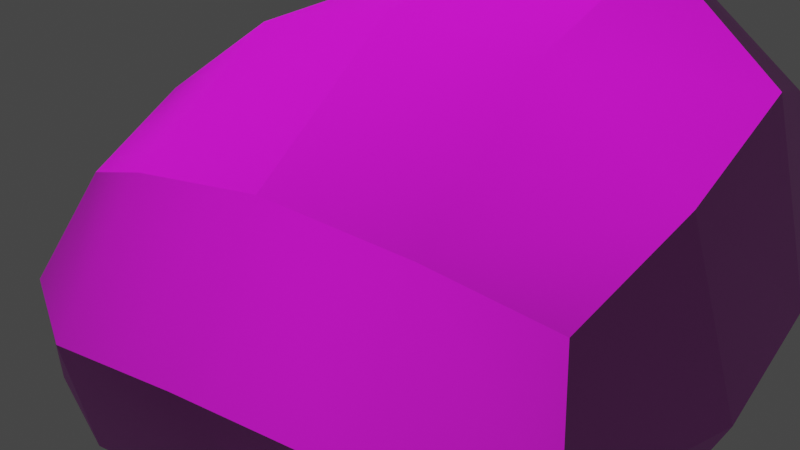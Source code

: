 # Source: rock4.blend  (saved by Blender 3.4.6; exported with 4.5.12 LTS)
import bpy
from mathutils import Matrix  # noqa: F401  (used for matrix-valued properties, if any)

bpy.ops.wm.read_factory_settings(use_empty=True)
scene = bpy.context.scene
scene.name = 'Scene'

# ---- collections
col_collection = bpy.data.collections.new('Collection'); scene.collection.children.link(col_collection)

# ---- images (referenced by path relative to the original .blend; pixels are not part of the script)
import os
ASSET_DIR = os.environ.get("B2B_ASSET_DIR", "")  # directory of the original .blend (textures are referenced by path, not embedded)
HERE = os.path.dirname(os.path.abspath(__file__))  # packed textures are extracted next to this script under _unpacked/

def load_image(name, relpath, width, height, colorspace="sRGB"):
    """Load a texture the original file referenced (path relative to the .blend, or extracted next to this script)."""
    p = next((c for c in (os.path.join(HERE, relpath), os.path.join(ASSET_DIR, relpath)) if relpath and os.path.exists(c)), "")
    if p:
        img = bpy.data.images.load(p, check_existing=True)
        img.name = name
    else:  # same state as the original file: an image datablock whose file is absent (Cycles renders it pink)
        img = bpy.data.images.new(name, width, height)
        img.source = "FILE"
        img.filepath = "//" + (relpath or name)
    img.colorspace_settings.name = colorspace
    return img
img_texture9_png = load_image('texture9.png', 'texture9.png', 1024, 1024, 'sRGB')
img_20230224_165514_jpg = load_image('20230224_165514.jpg', '20230224_165514.jpg', 1024, 1024, 'sRGB')

# ---- materials (node trees are filled in below, after node groups)
mat_material = bpy.data.materials.new('Material')
mat_material.alpha_threshold = 0.0
mat_material.use_transparent_shadow = False
mat_material.roughness = 0.5
mat_material.line_color = (0.0, 0.0, 0.0, 1.0)

# ---- node groups
ng_auto_smooth = bpy.data.node_groups.new('Auto Smooth', 'GeometryNodeTree')
_s = ng_auto_smooth.interface.new_socket(name='Geometry', in_out='OUTPUT', socket_type='NodeSocketGeometry')
_s = ng_auto_smooth.interface.new_socket(name='Geometry', in_out='INPUT', socket_type='NodeSocketGeometry')
_s = ng_auto_smooth.interface.new_socket(name='Angle', in_out='INPUT', socket_type='NodeSocketFloat')
_s.subtype = 'ANGLE'
_s.min_value = 0.0
_s.max_value = 3.142
ng_auto_smooth.is_modifier = True
_N = ng_auto_smooth.nodes; _L = ng_auto_smooth.links
n0 = _N.new('NodeGroupOutput'); n0.name = 'Group Output'; n0.location = (480, -100)
n1 = _N.new('NodeGroupInput'); n1.name = 'Group Input'; n1.location = (-420, -300)
n2 = _N.new('NodeGroupInput'); n2.name = 'Group Input.001'; n2.location = (-60, -100)
n3 = _N.new('GeometryNodeSetShadeSmooth'); n3.name = 'Set Shade Smooth'; n3.location = (120, -100)
n3.domain = 'EDGE'
n4 = _N.new('GeometryNodeSetShadeSmooth'); n4.name = 'Set Shade Smooth.001'; n4.location = (300, -100)
n5 = _N.new('GeometryNodeInputMeshEdgeAngle'); n5.name = 'Edge Angle'; n5.location = (-420, -220)
n6 = _N.new('GeometryNodeInputEdgeSmooth'); n6.name = 'Is Edge Smooth'; n6.location = (-60, -160)
n7 = _N.new('GeometryNodeInputShadeSmooth'); n7.name = 'Is Face Smooth'; n7.location = (-240, -340)
n8 = _N.new('FunctionNodeBooleanMath'); n8.name = 'Boolean Math'; n8.location = (-60, -220)
n9 = _N.new('FunctionNodeCompare'); n9.name = 'Compare'; n9.location = (-240, -180)
n9.operation = 'LESS_EQUAL'
_L.new(n5.outputs[0], n9.inputs[0])
_L.new(n4.outputs[0], n0.inputs[0])
_L.new(n1.outputs[1], n9.inputs[1])
_L.new(n9.outputs[0], n8.inputs[0])
_L.new(n7.outputs[0], n8.inputs[1])
_L.new(n2.outputs[0], n3.inputs[0])
_L.new(n6.outputs[0], n3.inputs[1])
_L.new(n3.outputs[0], n4.inputs[0])
_L.new(n8.outputs[0], n3.inputs[2])
n0.is_active_output = True

# ---- material node trees
mat_material.use_nodes = True; mat_material.node_tree.nodes.clear()
_N = mat_material.node_tree.nodes; _L = mat_material.node_tree.links
n0 = _N.new('ShaderNodeBsdfPrincipled'); n0.name = 'Principled BSDF'; n0.location = (65, 137)
n0.distribution = 'GGX'
n0.subsurface_method = 'RANDOM_WALK_SKIN'
n0.inputs[2].default_value = 1.0
n0.inputs[3].default_value = 1.45
n0.inputs[12].default_value = 1.0
n0.inputs[27].default_value = (0.0, 0.0, 0.0, 1.0)
n0.inputs[28].default_value = 1.0
n1 = _N.new('ShaderNodeOutputMaterial'); n1.name = 'Material Output'; n1.location = (355, 137)
n2 = _N.new('ShaderNodeNormalMap'); n2.name = 'Normal Map'; n2.location = (-192, -278)
n2.inputs[0].default_value = 1.4
n3 = _N.new('ShaderNodeTexImage'); n3.name = 'Image Texture.001'; n3.location = (-529, -203)
n3.image = img_texture9_png
n4 = _N.new('ShaderNodeTexImage'); n4.name = 'Image Texture'; n4.location = (-285, 139)
n4.image = img_20230224_165514_jpg
_L.new(n0.outputs[0], n1.inputs[0])
_L.new(n4.outputs[0], n0.inputs[0])
_L.new(n3.outputs[0], n2.inputs[1])
_L.new(n2.outputs[0], n0.inputs[5])
n1.is_active_output = True

# ---- world
world_world = bpy.data.worlds.new('World'); scene.world = world_world
world_world.use_nodes = True; world_world.node_tree.nodes.clear()
_N = world_world.node_tree.nodes; _L = world_world.node_tree.links
n0 = _N.new('ShaderNodeOutputWorld'); n0.name = 'World Output'; n0.location = (300, 300)
n1 = _N.new('ShaderNodeBackground'); n1.name = 'Background'; n1.location = (10, 300)
n1.inputs[0].default_value = (0.05088, 0.05088, 0.05088, 1.0)
_L.new(n1.outputs[0], n0.inputs[0])
n0.is_active_output = True
world_world.color = (0.05088, 0.05088, 0.05088)
world_world.use_sun_shadow = False
world_world.sun_shadow_jitter_overblur = 0.0

# ---- meshes
me_cube = bpy.data.meshes.new('Cube')
me_cube.from_pydata([(0.9095, 0.7456, 1.727), (1.01, 0.9868, -1.057), (1.079, -0.4663, 0.2131), (1.0, -1.0, -1.0), (-0.4878, 1.424, 1.866), (-1.55, 1.349, -1.126), (-0.7003, -0.6967, 0.5741), (-1.202, -1.203, -0.8072), (0.454, 1.9, -0.501), (-0.4348, 1.9, -0.501), (0.454, 1.9, 0.3878), (-0.4348, 1.9, 0.3878), (-3.392, 1.349, -1.822), (-3.045, -1.203, -1.503), (-2.543, -0.6967, -0.1222), (-2.33, 1.424, 1.169)], [], [(0, 4, 6, 2), (3, 2, 6, 7), (6, 4, 15, 14), (5, 1, 3, 7), (1, 0, 2, 3), (0, 1, 8, 10), (9, 11, 10, 8), (5, 4, 11, 9), (1, 5, 9, 8), (4, 0, 10, 11), (13, 14, 15, 12), (4, 5, 12, 15), (7, 6, 14, 13), (5, 7, 13, 12)])
me_cube.polygons.foreach_set('use_smooth', [True] * 14)
_uv = me_cube.uv_layers.new(name='UVMap')
_uv.uv.foreach_set('vector', [0.6593, 0.5301, 0.5187, 0.6819, 0.4973, 0.2075, 0.6763, 0.259, 0.6684, 0.294, 0.6763, 0.5654, 0.4973, 0.6461, 0.4467, 0.3371, 0.4973, 0.2075, 0.5187, 0.6819, 0.3332, 0.6819, 0.3118, 0.2075, 0.4118, 0.665, 0.6694, 0.5841, 0.6684, 0.1397, 0.4467, 0.09415, 0.5378, 0.2813, 0.5136, 0.904, 0.3916, 0.5654, 0.3378, 0.294, 0.5136, 0.904, 0.5378, 0.2813, 0.6298, 0.4056, 0.6298, 0.6044, 0.524, 0.4056, 0.524, 0.6044, 0.6135, 0.6044, 0.6135, 0.4056, 0.4118, 0.2658, 0.5187, 0.935, 0.524, 0.6044, 0.524, 0.4056, 0.6694, 0.5841, 0.4118, 0.665, 0.524, 0.7883, 0.6135, 0.7883, 0.5187, 0.935, 0.6593, 0.904, 0.6135, 0.6044, 0.524, 0.6044, 0.3174, 0.1814, 0.3684, 0.4904, 0.5819, 0.7792, 0.5742, 0.1101, 0.5187, 0.935, 0.4118, 0.2658, 0.2263, 0.1101, 0.3332, 0.7792, 0.4467, 0.3371, 0.4973, 0.6461, 0.3118, 0.4904, 0.2613, 0.1814, 0.4118, 0.665, 0.4467, 0.09415, 0.2613, 0.09415, 0.2263, 0.665])
me_cube.materials.append(mat_material)
me_cube.use_mirror_vertex_groups = False
me_cube.update()

# ---- objects
ob_cube = bpy.data.objects.new('Cube', me_cube)

# ---- transforms, parenting, visibility, modifiers, constraints
ob_cube.location = (-0.7378, 0.0, 0.0)
ob_cube.lock_rotations_4d = False
ob_cube.empty_display_type = 'ARROWS'
ob_cube.lineart.crease_threshold = 0.0
_m = ob_cube.modifiers.new('Subdivision', 'SUBSURF')
_m.levels = 4
_m.render_levels = 1
_m = ob_cube.modifiers.new('Displace', 'DISPLACE')
_m = ob_cube.modifiers.new('Auto Smooth', 'NODES')
_m.node_group = ng_auto_smooth
_gi = [s.identifier for s in ng_auto_smooth.interface.items_tree if s.item_type == 'SOCKET' and s.in_out == 'INPUT']
_m[_gi[1]] = 0.5236  # Angle

# ---- collection membership
col_collection.objects.link(ob_cube)

# ---- scene / render settings (as saved in the file)
scene.frame_start = 1; scene.frame_end = 250; scene.frame_set(1)
scene.render.engine = 'BLENDER_EEVEE_NEXT'
scene.cycles.sampling_pattern = 'TABULATED_SOBOL'
scene.cycles.use_light_tree = False
scene.view_settings.view_transform = 'Filmic'
bpy.context.view_layer.update()

# ---- added for rendering (the .blend has no active camera and no usable light): camera, sun
cam_auto = bpy.data.cameras.new('AutoCamera')
cam_auto.lens = 50.0
cam_auto.sensor_width = 36.0
cam_auto.clip_end = 1000.0
ob_auto_camera = bpy.data.objects.new('AutoCamera', cam_auto)
scene.collection.objects.link(ob_auto_camera)
ob_auto_camera.location = (2.04869, -4.0117, 3.0116)
ob_auto_camera.rotation_euler = (1.09748, -7.21219e-08, 0.694738)
scene.camera = ob_auto_camera
light_auto_sun = bpy.data.lights.new('AutoSun', 'SUN')
light_auto_sun.energy = 3.0
light_auto_sun.angle = 0.0523599
ob_auto_sun = bpy.data.objects.new('AutoSun', light_auto_sun)
scene.collection.objects.link(ob_auto_sun)
ob_auto_sun.rotation_euler = (0.872665, 0.174533, 0.523599)
bpy.context.view_layer.update()
